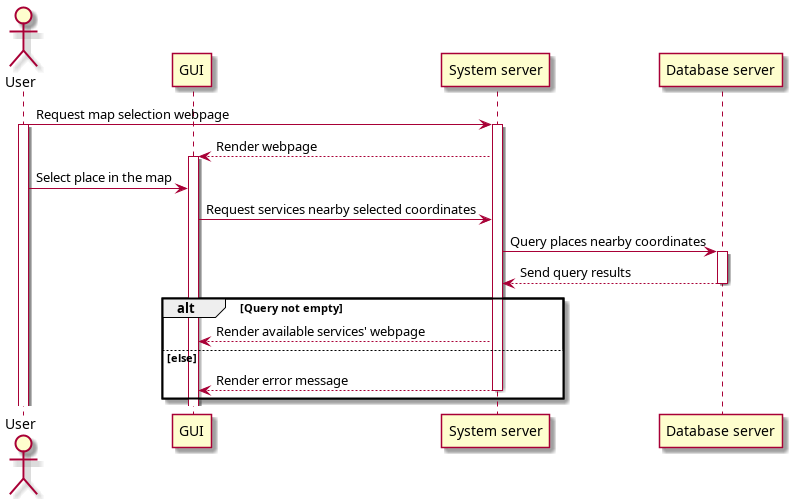

The diagram above was rendered by PlantUML. Its source (embedded in the PNG):
@startuml map_nearby_seq
actor User as usr
participant "GUI" as fr
participant "System server" as sys
participant "Database server" as db
usr -> sys : Request map selection webpage
activate usr
activate sys
sys --> fr : Render webpage 
activate fr
usr -> fr : Select place in the map
fr -> sys : Request services nearby selected coordinates
sys -> db : Query places nearby coordinates
activate db
db --> sys : Send query results
deactivate db
alt Query not empty
    sys --> fr : Render available services' webpage
else else
    sys --> fr : Render error message
    deactivate sys
end
@enduml